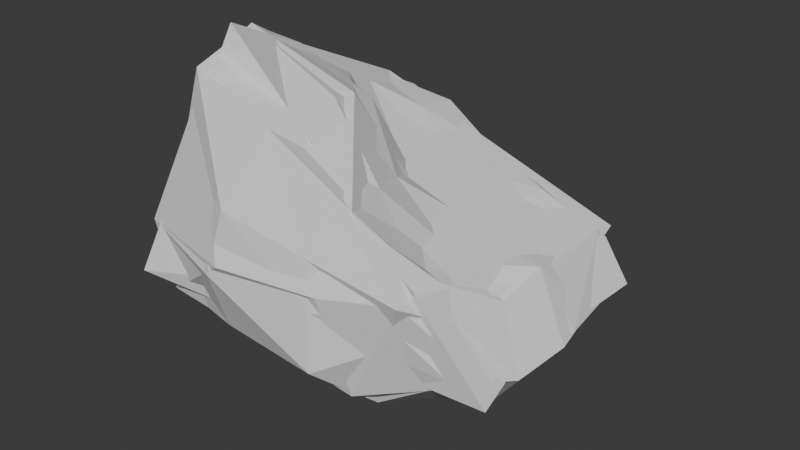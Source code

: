 # Source: Asteroid_5.blend  (saved by Blender 4.2.66; exported with 4.5.12 LTS)
import bpy
from mathutils import Matrix  # noqa: F401  (used for matrix-valued properties, if any)

bpy.ops.wm.read_factory_settings(use_empty=True)
scene = bpy.context.scene
scene.name = 'Scene'

# ---- collections
col_collection = bpy.data.collections.new('Collection'); scene.collection.children.link(col_collection)

# ---- world
world_world = bpy.data.worlds.new('World'); scene.world = world_world
world_world.use_nodes = True; world_world.node_tree.nodes.clear()
_N = world_world.node_tree.nodes; _L = world_world.node_tree.links
n0 = _N.new('ShaderNodeOutputWorld'); n0.name = 'World Output'; n0.location = (300, 300)
n1 = _N.new('ShaderNodeBackground'); n1.name = 'Background'; n1.location = (10, 300)
n1.inputs[0].default_value = (0.05088, 0.05088, 0.05088, 1.0)
_L.new(n1.outputs[0], n0.inputs[0])
n0.is_active_output = True
world_world.color = (0.05088, 0.05088, 0.05088)
world_world.sun_shadow_jitter_overblur = 0.0

# ---- meshes
me_cube_001 = bpy.data.meshes.new('Cube.001')
me_cube_001.from_pydata([(-2.814, -4.187, -1.413), (-1.195, -4.424, 4.689), (-0.7494, 3.455, -2.958), (-1.224, 2.851, 2.132), (3.309, -3.659, -1.054), (3.338, -3.43, 1.489), (5.616, 3.096, -1.496), (3.303, 2.611, 0.5748), (-2.842, -4.745, 0.6446), (-1.954, -4.374, 2.57), (-1.539, 3.454, 0.6289), (-1.412, 3.841, -1.483), (4.205, 2.784, 0.0403), (4.959, 2.973, -0.333), (4.0, -4.007, 0.4391), (3.663, -3.737, -0.3062), (-1.611, 2.194, -3.546), (-2.044, 0.6095, -3.146), (-2.7, -0.9381, -3.083), (-2.977, -2.582, -2.348), (-1.584, -2.424, 5.088), (-1.561, -0.9304, 4.296), (-1.496, 0.4339, 3.366), (-1.733, 1.813, 2.889), (4.647, -2.859, -1.784), (5.484, -1.464, -2.034), (5.765, -0.04087, -1.742), (5.526, 1.478, -1.531), (3.026, 1.412, 0.5786), (3.047, 0.1176, 0.5292), (3.263, -1.269, 0.5383), (3.265, -2.64, 0.894), (4.752, 1.199, -0.1335), (4.916, 0.07304, 0.04284), (4.816, -1.229, -0.3108), (4.573, -2.587, -0.3744), (3.958, 1.327, 0.2204), (3.866, 0.03944, 0.2327), (3.793, -1.38, 0.3693), (4.137, -2.651, 0.5304), (-3.518, -2.517, 0.3269), (-3.25, -0.7712, -0.2498), (-2.901, 0.8133, -0.7854), (-2.521, 2.42, -1.222), (-3.079, -2.626, 2.697), (-2.939, -0.7826, 2.162), (-2.538, 0.6673, 1.55), (-2.135, 2.099, 1.066), (3.813, 3.907, -2.22), (1.31, 4.481, -3.386), (-0.01964, 3.047, 2.053), (1.459, 3.031, 1.038), (-0.6388, -4.568, -1.528), (2.05, -4.69, -1.661), (2.34, -4.077, 2.684), (0.8278, -4.349, 3.769), (2.076, -4.668, -0.06459), (-0.4093, -5.307, 0.243), (2.039, -4.602, 1.193), (0.08569, -5.159, 1.939), (0.8789, 4.115, -1.03), (3.091, 4.075, -0.62), (0.4859, 2.948, 0.4563), (2.296, 3.349, 0.5713), (0.05417, 1.709, 2.303), (1.448, 1.517, 1.137), (-0.01097, 0.07239, 2.29), (1.163, 0.05923, 1.27), (0.6629, -0.8841, 3.444), (1.816, -1.361, 1.908), (0.94, -2.421, 3.942), (2.264, -2.472, 2.146), (4.08, 1.853, -3.853), (0.8926, 2.333, -4.953), (3.768, -0.09419, -4.242), (0.3466, 0.07409, -4.904), (3.151, -1.463, -3.572), (-0.06586, -1.428, -3.706), (2.666, -3.071, -3.052), (-0.3636, -2.764, -2.691)], [], [(47, 23, 3, 10), (63, 51, 7, 12), (39, 31, 5, 14), (59, 55, 1, 9), (78, 24, 4, 53), (70, 20, 1, 55), (52, 57, 8, 0), (57, 59, 9, 8), (24, 35, 15, 4), (35, 39, 14, 15), (48, 61, 13, 6), (61, 63, 12, 13), (16, 43, 11, 2), (43, 47, 10, 11), (8, 9, 44, 40), (40, 44, 45, 41), (41, 45, 46, 42), (42, 46, 47, 43), (0, 8, 40, 19), (19, 40, 41, 18), (18, 41, 42, 17), (17, 42, 43, 16), (13, 12, 36, 32), (32, 36, 37, 33), (33, 37, 38, 34), (34, 38, 39, 35), (6, 13, 32, 27), (27, 32, 33, 26), (26, 33, 34, 25), (25, 34, 35, 24), (50, 3, 23, 64), (64, 23, 22, 66), (66, 22, 21, 68), (68, 21, 20, 70), (48, 6, 27, 72), (72, 27, 26, 74), (74, 26, 25, 76), (76, 25, 24, 78), (12, 7, 28, 36), (36, 28, 29, 37), (37, 29, 30, 38), (38, 30, 31, 39), (9, 1, 20, 44), (44, 20, 21, 45), (45, 21, 22, 46), (46, 22, 23, 47), (18, 77, 79, 19), (77, 76, 78, 79), (17, 75, 77, 18), (75, 74, 76, 77), (16, 73, 75, 17), (73, 72, 74, 75), (2, 49, 73, 16), (49, 48, 72, 73), (30, 69, 71, 31), (69, 68, 70, 71), (29, 67, 69, 30), (67, 66, 68, 69), (28, 65, 67, 29), (65, 64, 66, 67), (7, 51, 65, 28), (51, 50, 64, 65), (11, 10, 62, 60), (60, 62, 63, 61), (2, 11, 60, 49), (49, 60, 61, 48), (15, 14, 58, 56), (56, 58, 59, 57), (4, 15, 56, 53), (53, 56, 57, 52), (31, 71, 54, 5), (71, 70, 55, 54), (19, 79, 52, 0), (79, 78, 53, 52), (14, 5, 54, 58), (58, 54, 55, 59), (10, 3, 50, 62), (62, 50, 51, 63)])
_uv = me_cube_001.uv_layers.new(name='UVMap')
_uv.uv.foreach_set('vector', [0.3609, 0.3253, 0.364, 0.2839, 0.3926, 0.3058, 0.399, 0.3394, 0.02127, 0.1726, 0.02703, 0.1465, 0.04437, 0.1924, 0.04265, 0.2206, 0.1867, 0.1979, 0.1835, 0.1735, 0.2051, 0.1638, 0.222, 0.193, 0.7372, 0.05155, 0.6829, 0.0589, 0.6804, 0.004071, 0.7403, 0.008822, 0.8303, 0.1815, 0.7788, 0.2153, 0.7758, 0.1694, 0.8056, 0.136, 0.1715, 0.07639, 0.1634, 0.004071, 0.2175, 0.01368, 0.222, 0.07184, 0.8288, 0.07645, 0.7844, 0.05574, 0.7975, 0.004071, 0.8468, 0.03131, 0.7844, 0.05574, 0.7372, 0.05155, 0.7403, 0.008822, 0.7975, 0.004071, 0.7788, 0.2153, 0.7441, 0.2027, 0.754, 0.169, 0.7758, 0.1694, 0.7441, 0.2027, 0.7262, 0.1833, 0.7328, 0.1661, 0.754, 0.169, 0.5809, 0.9599, 0.6099, 0.9249, 0.6432, 0.9649, 0.6225, 0.9941, 0.004071, 0.2101, 0.02127, 0.1726, 0.04265, 0.2206, 0.04005, 0.2432, 0.3566, 0.4453, 0.3576, 0.3783, 0.4039, 0.3927, 0.3985, 0.4364, 0.3576, 0.3783, 0.3609, 0.3253, 0.399, 0.3394, 0.4039, 0.3927, 0.004071, 0.9142, 0.008374, 0.8571, 0.06317, 0.8617, 0.06504, 0.9247, 0.2327, 0.3389, 0.2419, 0.2839, 0.2859, 0.2954, 0.2758, 0.3528, 0.2758, 0.3528, 0.2859, 0.2954, 0.3234, 0.3119, 0.3161, 0.3667, 0.3161, 0.3667, 0.3234, 0.3119, 0.3609, 0.3253, 0.3576, 0.3783, 0.01288, 0.9641, 0.004071, 0.9142, 0.06504, 0.9247, 0.05194, 0.986, 0.2302, 0.4109, 0.2327, 0.3389, 0.2758, 0.3528, 0.2705, 0.429, 0.2705, 0.429, 0.2758, 0.3528, 0.3161, 0.3667, 0.3149, 0.434, 0.3149, 0.434, 0.3161, 0.3667, 0.3576, 0.3783, 0.3566, 0.4453, 0.04005, 0.2432, 0.04265, 0.2206, 0.08048, 0.2088, 0.08645, 0.2312, 0.08645, 0.2312, 0.08048, 0.2088, 0.1143, 0.2035, 0.117, 0.2291, 0.117, 0.2291, 0.1143, 0.2035, 0.1517, 0.1962, 0.1509, 0.2293, 0.1509, 0.2293, 0.1517, 0.1962, 0.1867, 0.1979, 0.1859, 0.2216, 0.03838, 0.2758, 0.04005, 0.2432, 0.08645, 0.2312, 0.08087, 0.2703, 0.08087, 0.2703, 0.08645, 0.2312, 0.117, 0.2291, 0.1218, 0.275, 0.1218, 0.275, 0.117, 0.2291, 0.1509, 0.2293, 0.1583, 0.2699, 0.1583, 0.2699, 0.1509, 0.2293, 0.1859, 0.2216, 0.1924, 0.2445, 0.02202, 0.0988, 0.023, 0.0711, 0.04918, 0.04573, 0.05788, 0.09314, 0.05788, 0.09314, 0.04918, 0.04573, 0.08686, 0.03996, 0.101, 0.08785, 0.101, 0.08785, 0.08686, 0.03996, 0.1234, 0.02066, 0.1295, 0.08201, 0.1295, 0.08201, 0.1234, 0.02066, 0.1634, 0.004071, 0.1715, 0.07639, 0.855, 0.2956, 0.8657, 0.2405, 0.9032, 0.2317, 0.9247, 0.2973, 0.9247, 0.2973, 0.9032, 0.2317, 0.9412, 0.2188, 0.9744, 0.296, 0.9744, 0.296, 0.9412, 0.2188, 0.9775, 0.2191, 0.9959, 0.2912, 0.1151, 0.7212, 0.1027, 0.7793, 0.06448, 0.7638, 0.0696, 0.7154, 0.04265, 0.2206, 0.04437, 0.1924, 0.07515, 0.1834, 0.08048, 0.2088, 0.08048, 0.2088, 0.07515, 0.1834, 0.1095, 0.1814, 0.1143, 0.2035, 0.1143, 0.2035, 0.1095, 0.1814, 0.147, 0.1824, 0.1517, 0.1962, 0.1517, 0.1962, 0.147, 0.1824, 0.1835, 0.1735, 0.1867, 0.1979, 0.008374, 0.8571, 0.004071, 0.7972, 0.05811, 0.7875, 0.06317, 0.8617, 0.06317, 0.8617, 0.05811, 0.7875, 0.09282, 0.8043, 0.1058, 0.8704, 0.1058, 0.8704, 0.09282, 0.8043, 0.1236, 0.8243, 0.136, 0.8791, 0.136, 0.8791, 0.1236, 0.8243, 0.1589, 0.836, 0.1659, 0.8847, 0.1012, 0.5644, 0.1069, 0.637, 0.06181, 0.6338, 0.05278, 0.5638, 0.1069, 0.637, 0.1151, 0.7212, 0.0696, 0.7154, 0.06181, 0.6338, 0.1399, 0.5741, 0.1586, 0.6428, 0.1069, 0.637, 0.1012, 0.5644, 0.1586, 0.6428, 0.1575, 0.732, 0.1151, 0.7212, 0.1069, 0.637, 0.1831, 0.5785, 0.2132, 0.6461, 0.1586, 0.6428, 0.1399, 0.5741, 0.9252, 0.3858, 0.9247, 0.2973, 0.9744, 0.296, 0.9758, 0.3815, 0.3985, 0.4364, 0.4462, 0.4644, 0.3858, 0.5035, 0.3566, 0.4453, 0.855, 0.3704, 0.855, 0.2956, 0.9247, 0.2973, 0.9252, 0.3858, 0.147, 0.1824, 0.1452, 0.1296, 0.1763, 0.1328, 0.1835, 0.1735, 0.1452, 0.1296, 0.1295, 0.08201, 0.1715, 0.07639, 0.1763, 0.1328, 0.1095, 0.1814, 0.1048, 0.129, 0.1452, 0.1296, 0.147, 0.1824, 0.1048, 0.129, 0.101, 0.08785, 0.1295, 0.08201, 0.1452, 0.1296, 0.07515, 0.1834, 0.06714, 0.1409, 0.1048, 0.129, 0.1095, 0.1814, 0.06714, 0.1409, 0.05788, 0.09314, 0.101, 0.08785, 0.1048, 0.129, 0.04437, 0.1924, 0.02703, 0.1465, 0.06714, 0.1409, 0.07515, 0.1834, 0.02703, 0.1465, 0.02202, 0.0988, 0.05788, 0.09314, 0.06714, 0.1409, 0.5397, 0.8251, 0.5903, 0.7977, 0.6115, 0.8478, 0.575, 0.876, 0.575, 0.876, 0.6115, 0.8478, 0.6327, 0.891, 0.6099, 0.9249, 0.5141, 0.8568, 0.5397, 0.8251, 0.575, 0.876, 0.5222, 0.9134, 0.5222, 0.9134, 0.575, 0.876, 0.6099, 0.9249, 0.5809, 0.9599, 0.754, 0.169, 0.7328, 0.1661, 0.735, 0.1085, 0.7658, 0.121, 0.7658, 0.121, 0.735, 0.1085, 0.7372, 0.05155, 0.7844, 0.05574, 0.7758, 0.1694, 0.754, 0.169, 0.7658, 0.121, 0.8056, 0.136, 0.8056, 0.136, 0.7658, 0.121, 0.7844, 0.05574, 0.8288, 0.07645, 0.1835, 0.1735, 0.1763, 0.1328, 0.2195, 0.1221, 0.2051, 0.1638, 0.1763, 0.1328, 0.1715, 0.07639, 0.222, 0.07184, 0.2195, 0.1221, 0.05278, 0.5638, 0.06181, 0.6338, 0.004071, 0.6332, 0.004071, 0.5741, 0.06181, 0.6338, 0.0696, 0.7154, 0.01198, 0.7045, 0.004071, 0.6332, 0.7328, 0.1661, 0.7122, 0.1474, 0.694, 0.1062, 0.735, 0.1085, 0.735, 0.1085, 0.694, 0.1062, 0.6829, 0.0589, 0.7372, 0.05155, 0.5903, 0.7977, 0.6325, 0.7875, 0.6432, 0.8179, 0.6115, 0.8478, 0.6115, 0.8478, 0.6432, 0.8179, 0.6359, 0.865, 0.6327, 0.891])
me_cube_001.update()
me_cube_002 = bpy.data.meshes.new('Cube.002')
me_cube_002.from_pydata([(-2.814, -4.187, -1.413), (-1.195, -4.424, 4.689), (-0.7494, 3.455, -2.958), (-1.224, 2.851, 2.132), (3.309, -3.659, -1.054), (3.338, -3.43, 1.489), (5.616, 3.096, -1.496), (3.303, 2.611, 0.5748), (-2.842, -4.745, 0.6446), (-1.954, -4.374, 2.57), (-1.539, 3.454, 0.6289), (-1.412, 3.841, -1.483), (4.205, 2.784, 0.0403), (4.959, 2.973, -0.333), (4.0, -4.007, 0.4391), (3.663, -3.737, -0.3062), (-1.611, 2.194, -3.546), (-2.044, 0.6095, -3.146), (-2.7, -0.9381, -3.083), (-2.977, -2.582, -2.348), (-1.584, -2.424, 5.088), (-1.561, -0.9304, 4.296), (-1.496, 0.4339, 3.366), (-1.733, 1.813, 2.889), (4.647, -2.859, -1.784), (5.484, -1.464, -2.034), (5.765, -0.04087, -1.742), (5.526, 1.478, -1.531), (3.026, 1.412, 0.5786), (3.047, 0.1176, 0.5292), (3.263, -1.269, 0.5383), (3.265, -2.64, 0.894), (4.752, 1.199, -0.1335), (4.916, 0.07304, 0.04284), (4.816, -1.229, -0.3108), (4.573, -2.587, -0.3744), (3.958, 1.327, 0.2204), (3.866, 0.03944, 0.2327), (3.793, -1.38, 0.3693), (4.137, -2.651, 0.5304), (-3.518, -2.517, 0.3269), (-3.25, -0.7712, -0.2498), (-2.901, 0.8133, -0.7854), (-2.521, 2.42, -1.222), (-3.079, -2.626, 2.697), (-2.939, -0.7826, 2.162), (-2.538, 0.6673, 1.55), (-2.135, 2.099, 1.066), (3.813, 3.907, -2.22), (1.31, 4.481, -3.386), (-0.01964, 3.047, 2.053), (1.459, 3.031, 1.038), (-0.6388, -4.568, -1.528), (2.05, -4.69, -1.661), (2.34, -4.077, 2.684), (0.8278, -4.349, 3.769), (2.076, -4.668, -0.06459), (-0.4093, -5.307, 0.243), (2.039, -4.602, 1.193), (0.08569, -5.159, 1.939), (0.8789, 4.115, -1.03), (3.091, 4.075, -0.62), (0.4859, 2.948, 0.4563), (2.296, 3.349, 0.5713), (0.05417, 1.709, 2.303), (1.448, 1.517, 1.137), (-0.01097, 0.07239, 2.29), (1.163, 0.05923, 1.27), (0.6629, -0.8841, 3.444), (1.816, -1.361, 1.908), (0.94, -2.421, 3.942), (2.264, -2.472, 2.146), (4.08, 1.853, -3.853), (0.8926, 2.333, -4.953), (3.768, -0.09419, -4.242), (0.3466, 0.07409, -4.904), (3.151, -1.463, -3.572), (-0.06586, -1.428, -3.706), (2.666, -3.071, -3.052), (-0.3636, -2.764, -2.691)], [], [(47, 23, 3, 10), (63, 51, 7, 12), (39, 31, 5, 14), (59, 55, 1, 9), (78, 24, 4, 53), (70, 20, 1, 55), (52, 57, 8, 0), (57, 59, 9, 8), (24, 35, 15, 4), (35, 39, 14, 15), (48, 61, 13, 6), (61, 63, 12, 13), (16, 43, 11, 2), (43, 47, 10, 11), (8, 9, 44, 40), (40, 44, 45, 41), (41, 45, 46, 42), (42, 46, 47, 43), (0, 8, 40, 19), (19, 40, 41, 18), (18, 41, 42, 17), (17, 42, 43, 16), (13, 12, 36, 32), (32, 36, 37, 33), (33, 37, 38, 34), (34, 38, 39, 35), (6, 13, 32, 27), (27, 32, 33, 26), (26, 33, 34, 25), (25, 34, 35, 24), (50, 3, 23, 64), (64, 23, 22, 66), (66, 22, 21, 68), (68, 21, 20, 70), (48, 6, 27, 72), (72, 27, 26, 74), (74, 26, 25, 76), (76, 25, 24, 78), (12, 7, 28, 36), (36, 28, 29, 37), (37, 29, 30, 38), (38, 30, 31, 39), (9, 1, 20, 44), (44, 20, 21, 45), (45, 21, 22, 46), (46, 22, 23, 47), (18, 77, 79, 19), (77, 76, 78, 79), (17, 75, 77, 18), (75, 74, 76, 77), (16, 73, 75, 17), (73, 72, 74, 75), (2, 49, 73, 16), (49, 48, 72, 73), (30, 69, 71, 31), (69, 68, 70, 71), (29, 67, 69, 30), (67, 66, 68, 69), (28, 65, 67, 29), (65, 64, 66, 67), (7, 51, 65, 28), (51, 50, 64, 65), (11, 10, 62, 60), (60, 62, 63, 61), (2, 11, 60, 49), (49, 60, 61, 48), (15, 14, 58, 56), (56, 58, 59, 57), (4, 15, 56, 53), (53, 56, 57, 52), (31, 71, 54, 5), (71, 70, 55, 54), (19, 79, 52, 0), (79, 78, 53, 52), (14, 5, 54, 58), (58, 54, 55, 59), (10, 3, 50, 62), (62, 50, 51, 63)])
_uv = me_cube_002.uv_layers.new(name='UVMap')
_uv.uv.foreach_set('vector', [0.587, 0.04543, 0.5901, 0.004071, 0.6187, 0.02593, 0.6251, 0.05952, 0.2474, 0.1726, 0.2531, 0.1465, 0.2705, 0.1924, 0.2688, 0.2206, 0.4128, 0.1979, 0.4096, 0.1735, 0.4312, 0.1638, 0.4481, 0.193, 0.7372, 0.2709, 0.6829, 0.2782, 0.6804, 0.2234, 0.7403, 0.2282, 0.8303, 0.4009, 0.7788, 0.4346, 0.7758, 0.3888, 0.8056, 0.3554, 0.3976, 0.07639, 0.3895, 0.004071, 0.4436, 0.01368, 0.4481, 0.07184, 0.8288, 0.2958, 0.7844, 0.2751, 0.7975, 0.2234, 0.8468, 0.2506, 0.7844, 0.2751, 0.7372, 0.2709, 0.7403, 0.2282, 0.7975, 0.2234, 0.7788, 0.4346, 0.7441, 0.422, 0.754, 0.3883, 0.7758, 0.3888, 0.7441, 0.422, 0.7262, 0.4027, 0.7328, 0.3854, 0.754, 0.3883, 0.7182, 0.9599, 0.7471, 0.9249, 0.7805, 0.9649, 0.7597, 0.9941, 0.2302, 0.2101, 0.2474, 0.1726, 0.2688, 0.2206, 0.2662, 0.2432, 0.5827, 0.1654, 0.5837, 0.09848, 0.63, 0.1128, 0.6246, 0.1565, 0.5837, 0.09848, 0.587, 0.04543, 0.6251, 0.05952, 0.63, 0.1128, 0.1741, 0.9142, 0.1784, 0.8571, 0.2332, 0.8617, 0.235, 0.9247, 0.4588, 0.05906, 0.468, 0.004071, 0.512, 0.01554, 0.5019, 0.07293, 0.5019, 0.07293, 0.512, 0.01554, 0.5495, 0.03205, 0.5422, 0.08682, 0.5422, 0.08682, 0.5495, 0.03205, 0.587, 0.04543, 0.5837, 0.09848, 0.1829, 0.9641, 0.1741, 0.9142, 0.235, 0.9247, 0.2219, 0.986, 0.4563, 0.1311, 0.4588, 0.05906, 0.5019, 0.07293, 0.4966, 0.1492, 0.4966, 0.1492, 0.5019, 0.07293, 0.5422, 0.08682, 0.541, 0.1542, 0.541, 0.1542, 0.5422, 0.08682, 0.5837, 0.09848, 0.5827, 0.1654, 0.2662, 0.2432, 0.2688, 0.2206, 0.3066, 0.2088, 0.3126, 0.2312, 0.3126, 0.2312, 0.3066, 0.2088, 0.3404, 0.2035, 0.3431, 0.2291, 0.3431, 0.2291, 0.3404, 0.2035, 0.3778, 0.1962, 0.377, 0.2293, 0.377, 0.2293, 0.3778, 0.1962, 0.4128, 0.1979, 0.412, 0.2216, 0.2645, 0.2758, 0.2662, 0.2432, 0.3126, 0.2312, 0.307, 0.2703, 0.307, 0.2703, 0.3126, 0.2312, 0.3431, 0.2291, 0.3479, 0.275, 0.3479, 0.275, 0.3431, 0.2291, 0.377, 0.2293, 0.3844, 0.2699, 0.3844, 0.2699, 0.377, 0.2293, 0.412, 0.2216, 0.4185, 0.2445, 0.2481, 0.0988, 0.2491, 0.0711, 0.2753, 0.04573, 0.284, 0.09314, 0.284, 0.09314, 0.2753, 0.04573, 0.313, 0.03996, 0.3271, 0.08785, 0.3271, 0.08785, 0.313, 0.03996, 0.3495, 0.02066, 0.3556, 0.08201, 0.3556, 0.08201, 0.3495, 0.02066, 0.3895, 0.004071, 0.3976, 0.07639, 0.855, 0.4707, 0.8657, 0.4156, 0.9032, 0.4069, 0.9247, 0.4725, 0.9247, 0.4725, 0.9032, 0.4069, 0.9412, 0.3939, 0.9744, 0.4711, 0.9744, 0.4711, 0.9412, 0.3939, 0.9775, 0.3942, 0.9959, 0.4663, 0.3323, 0.7212, 0.3199, 0.7793, 0.2817, 0.7638, 0.2868, 0.7154, 0.2688, 0.2206, 0.2705, 0.1924, 0.3013, 0.1834, 0.3066, 0.2088, 0.3066, 0.2088, 0.3013, 0.1834, 0.3356, 0.1814, 0.3404, 0.2035, 0.3404, 0.2035, 0.3356, 0.1814, 0.3731, 0.1824, 0.3778, 0.1962, 0.3778, 0.1962, 0.3731, 0.1824, 0.4096, 0.1735, 0.4128, 0.1979, 0.1784, 0.8571, 0.1741, 0.7972, 0.2281, 0.7875, 0.2332, 0.8617, 0.2332, 0.8617, 0.2281, 0.7875, 0.2628, 0.8043, 0.2758, 0.8704, 0.2758, 0.8704, 0.2628, 0.8043, 0.2936, 0.8243, 0.306, 0.8791, 0.306, 0.8791, 0.2936, 0.8243, 0.3289, 0.836, 0.336, 0.8847, 0.3185, 0.5644, 0.3241, 0.637, 0.279, 0.6338, 0.27, 0.5638, 0.3241, 0.637, 0.3323, 0.7212, 0.2868, 0.7154, 0.279, 0.6338, 0.3572, 0.5741, 0.3758, 0.6428, 0.3241, 0.637, 0.3185, 0.5644, 0.3758, 0.6428, 0.3747, 0.732, 0.3323, 0.7212, 0.3241, 0.637, 0.4004, 0.5785, 0.4304, 0.6461, 0.3758, 0.6428, 0.3572, 0.5741, 0.9252, 0.5609, 0.9247, 0.4725, 0.9744, 0.4711, 0.9758, 0.5566, 0.6246, 0.1565, 0.6723, 0.1846, 0.6119, 0.2236, 0.5827, 0.1654, 0.855, 0.5455, 0.855, 0.4707, 0.9247, 0.4725, 0.9252, 0.5609, 0.3731, 0.1824, 0.3713, 0.1296, 0.4025, 0.1328, 0.4096, 0.1735, 0.3713, 0.1296, 0.3556, 0.08201, 0.3976, 0.07639, 0.4025, 0.1328, 0.3356, 0.1814, 0.3309, 0.129, 0.3713, 0.1296, 0.3731, 0.1824, 0.3309, 0.129, 0.3271, 0.08785, 0.3556, 0.08201, 0.3713, 0.1296, 0.3013, 0.1834, 0.2932, 0.1409, 0.3309, 0.129, 0.3356, 0.1814, 0.2932, 0.1409, 0.284, 0.09314, 0.3271, 0.08785, 0.3309, 0.129, 0.2705, 0.1924, 0.2531, 0.1465, 0.2932, 0.1409, 0.3013, 0.1834, 0.2531, 0.1465, 0.2481, 0.0988, 0.284, 0.09314, 0.2932, 0.1409, 0.677, 0.8251, 0.7275, 0.7977, 0.7488, 0.8478, 0.7122, 0.876, 0.7122, 0.876, 0.7488, 0.8478, 0.77, 0.891, 0.7471, 0.9249, 0.6513, 0.8568, 0.677, 0.8251, 0.7122, 0.876, 0.6594, 0.9134, 0.6594, 0.9134, 0.7122, 0.876, 0.7471, 0.9249, 0.7182, 0.9599, 0.754, 0.3883, 0.7328, 0.3854, 0.735, 0.3278, 0.7658, 0.3404, 0.7658, 0.3404, 0.735, 0.3278, 0.7372, 0.2709, 0.7844, 0.2751, 0.7758, 0.3888, 0.754, 0.3883, 0.7658, 0.3404, 0.8056, 0.3554, 0.8056, 0.3554, 0.7658, 0.3404, 0.7844, 0.2751, 0.8288, 0.2958, 0.4096, 0.1735, 0.4025, 0.1328, 0.4456, 0.1221, 0.4312, 0.1638, 0.4025, 0.1328, 0.3976, 0.07639, 0.4481, 0.07184, 0.4456, 0.1221, 0.27, 0.5638, 0.279, 0.6338, 0.2213, 0.6332, 0.2213, 0.5741, 0.279, 0.6338, 0.2868, 0.7154, 0.2292, 0.7045, 0.2213, 0.6332, 0.7328, 0.3854, 0.7122, 0.3667, 0.694, 0.3256, 0.735, 0.3278, 0.735, 0.3278, 0.694, 0.3256, 0.6829, 0.2782, 0.7372, 0.2709, 0.7275, 0.7977, 0.7697, 0.7875, 0.7805, 0.8179, 0.7488, 0.8478, 0.7488, 0.8478, 0.7805, 0.8179, 0.7732, 0.865, 0.77, 0.891])
me_cube_002.update()
me_cube_003 = bpy.data.meshes.new('Cube.003')
me_cube_003.from_pydata([(-2.814, -4.187, -1.413), (-1.195, -4.424, 4.689), (-0.7494, 3.455, -2.958), (-1.224, 2.851, 2.132), (3.309, -3.659, -1.054), (3.338, -3.43, 1.489), (5.616, 3.096, -1.496), (3.303, 2.611, 0.5748), (-2.842, -4.745, 0.6446), (-1.954, -4.374, 2.57), (-1.539, 3.454, 0.6289), (-1.412, 3.841, -1.483), (4.205, 2.784, 0.0403), (4.959, 2.973, -0.333), (4.0, -4.007, 0.4391), (3.663, -3.737, -0.3062), (-1.611, 2.194, -3.546), (-2.044, 0.6095, -3.146), (-2.7, -0.9381, -3.083), (-2.977, -2.582, -2.348), (-1.584, -2.424, 5.088), (-1.561, -0.9304, 4.296), (-1.496, 0.4339, 3.366), (-1.733, 1.813, 2.889), (4.647, -2.859, -1.784), (5.484, -1.464, -2.034), (5.765, -0.04087, -1.742), (5.526, 1.478, -1.531), (3.026, 1.412, 0.5786), (3.047, 0.1176, 0.5292), (3.263, -1.269, 0.5383), (3.265, -2.64, 0.894), (4.752, 1.199, -0.1335), (4.916, 0.07304, 0.04284), (4.816, -1.229, -0.3108), (4.573, -2.587, -0.3744), (3.958, 1.327, 0.2204), (3.866, 0.03944, 0.2327), (3.793, -1.38, 0.3693), (4.137, -2.651, 0.5304), (-3.518, -2.517, 0.3269), (-3.25, -0.7712, -0.2498), (-2.901, 0.8133, -0.7854), (-2.521, 2.42, -1.222), (-3.079, -2.626, 2.697), (-2.939, -0.7826, 2.162), (-2.538, 0.6673, 1.55), (-2.135, 2.099, 1.066), (3.813, 3.907, -2.22), (1.31, 4.481, -3.386), (-0.01964, 3.047, 2.053), (1.459, 3.031, 1.038), (-0.6388, -4.568, -1.528), (2.05, -4.69, -1.661), (2.34, -4.077, 2.684), (0.8278, -4.349, 3.769), (2.076, -4.668, -0.06459), (-0.4093, -5.307, 0.243), (2.039, -4.602, 1.193), (0.08569, -5.159, 1.939), (0.8789, 4.115, -1.03), (3.091, 4.075, -0.62), (0.4859, 2.948, 0.4563), (2.296, 3.349, 0.5713), (0.05417, 1.709, 2.303), (1.448, 1.517, 1.137), (-0.01097, 0.07239, 2.29), (1.163, 0.05923, 1.27), (0.6629, -0.8841, 3.444), (1.816, -1.361, 1.908), (0.94, -2.421, 3.942), (2.264, -2.472, 2.146), (4.08, 1.853, -3.853), (0.8926, 2.333, -4.953), (3.768, -0.09419, -4.242), (0.3466, 0.07409, -4.904), (3.151, -1.463, -3.572), (-0.06586, -1.428, -3.706), (2.666, -3.071, -3.052), (-0.3636, -2.764, -2.691)], [], [(47, 23, 3, 10), (63, 51, 7, 12), (39, 31, 5, 14), (59, 55, 1, 9), (78, 24, 4, 53), (70, 20, 1, 55), (52, 57, 8, 0), (57, 59, 9, 8), (24, 35, 15, 4), (35, 39, 14, 15), (48, 61, 13, 6), (61, 63, 12, 13), (16, 43, 11, 2), (43, 47, 10, 11), (8, 9, 44, 40), (40, 44, 45, 41), (41, 45, 46, 42), (42, 46, 47, 43), (0, 8, 40, 19), (19, 40, 41, 18), (18, 41, 42, 17), (17, 42, 43, 16), (13, 12, 36, 32), (32, 36, 37, 33), (33, 37, 38, 34), (34, 38, 39, 35), (6, 13, 32, 27), (27, 32, 33, 26), (26, 33, 34, 25), (25, 34, 35, 24), (50, 3, 23, 64), (64, 23, 22, 66), (66, 22, 21, 68), (68, 21, 20, 70), (48, 6, 27, 72), (72, 27, 26, 74), (74, 26, 25, 76), (76, 25, 24, 78), (12, 7, 28, 36), (36, 28, 29, 37), (37, 29, 30, 38), (38, 30, 31, 39), (9, 1, 20, 44), (44, 20, 21, 45), (45, 21, 22, 46), (46, 22, 23, 47), (18, 77, 79, 19), (77, 76, 78, 79), (17, 75, 77, 18), (75, 74, 76, 77), (16, 73, 75, 17), (73, 72, 74, 75), (2, 49, 73, 16), (49, 48, 72, 73), (30, 69, 71, 31), (69, 68, 70, 71), (29, 67, 69, 30), (67, 66, 68, 69), (28, 65, 67, 29), (65, 64, 66, 67), (7, 51, 65, 28), (51, 50, 64, 65), (11, 10, 62, 60), (60, 62, 63, 61), (2, 11, 60, 49), (49, 60, 61, 48), (15, 14, 58, 56), (56, 58, 59, 57), (4, 15, 56, 53), (53, 56, 57, 52), (31, 71, 54, 5), (71, 70, 55, 54), (19, 79, 52, 0), (79, 78, 53, 52), (14, 5, 54, 58), (58, 54, 55, 59), (10, 3, 50, 62), (62, 50, 51, 63)])
_uv = me_cube_003.uv_layers.new(name='UVMap')
_uv.uv.foreach_set('vector', [0.587, 0.2731, 0.5901, 0.2318, 0.6187, 0.2536, 0.6251, 0.2872, 0.02127, 0.4524, 0.02703, 0.4263, 0.04437, 0.4723, 0.04265, 0.5005, 0.1867, 0.4778, 0.1835, 0.4533, 0.2051, 0.4437, 0.222, 0.4729, 0.7372, 0.4902, 0.6829, 0.4976, 0.6804, 0.4427, 0.7403, 0.4475, 0.8303, 0.6202, 0.7788, 0.6539, 0.7758, 0.6081, 0.8056, 0.5747, 0.1715, 0.3562, 0.1634, 0.2839, 0.2175, 0.2935, 0.222, 0.3517, 0.8288, 0.5151, 0.7844, 0.4944, 0.7975, 0.4427, 0.8468, 0.47, 0.7844, 0.4944, 0.7372, 0.4902, 0.7403, 0.4475, 0.7975, 0.4427, 0.7788, 0.6539, 0.7441, 0.6413, 0.754, 0.6077, 0.7758, 0.6081, 0.7441, 0.6413, 0.7262, 0.622, 0.7328, 0.6047, 0.754, 0.6077, 0.9218, 0.1765, 0.9507, 0.1415, 0.9841, 0.1815, 0.9633, 0.2106, 0.004071, 0.49, 0.02127, 0.4524, 0.04265, 0.5005, 0.04005, 0.523, 0.5827, 0.3931, 0.5837, 0.3262, 0.63, 0.3405, 0.6246, 0.3842, 0.5837, 0.3262, 0.587, 0.2731, 0.6251, 0.2872, 0.63, 0.3405, 0.3441, 0.9142, 0.3484, 0.8571, 0.4032, 0.8617, 0.4051, 0.9247, 0.4588, 0.2868, 0.468, 0.2318, 0.512, 0.2432, 0.5019, 0.3006, 0.5019, 0.3006, 0.512, 0.2432, 0.5495, 0.2597, 0.5422, 0.3145, 0.5422, 0.3145, 0.5495, 0.2597, 0.587, 0.2731, 0.5837, 0.3262, 0.3529, 0.9641, 0.3441, 0.9142, 0.4051, 0.9247, 0.392, 0.986, 0.4563, 0.3587, 0.4588, 0.2868, 0.5019, 0.3006, 0.4966, 0.3768, 0.4966, 0.3768, 0.5019, 0.3006, 0.5422, 0.3145, 0.541, 0.3818, 0.541, 0.3818, 0.5422, 0.3145, 0.5837, 0.3262, 0.5827, 0.3931, 0.04005, 0.523, 0.04265, 0.5005, 0.08048, 0.4887, 0.08645, 0.511, 0.08645, 0.511, 0.08048, 0.4887, 0.1143, 0.4833, 0.117, 0.509, 0.117, 0.509, 0.1143, 0.4833, 0.1517, 0.476, 0.1509, 0.5091, 0.1509, 0.5091, 0.1517, 0.476, 0.1867, 0.4778, 0.1859, 0.5015, 0.03838, 0.5556, 0.04005, 0.523, 0.08645, 0.511, 0.08087, 0.5502, 0.08087, 0.5502, 0.08645, 0.511, 0.117, 0.509, 0.1218, 0.5549, 0.1218, 0.5549, 0.117, 0.509, 0.1509, 0.5091, 0.1583, 0.5498, 0.1583, 0.5498, 0.1509, 0.5091, 0.1859, 0.5015, 0.1924, 0.5244, 0.02202, 0.3786, 0.023, 0.351, 0.04918, 0.3256, 0.05788, 0.373, 0.05788, 0.373, 0.04918, 0.3256, 0.08686, 0.3198, 0.101, 0.3677, 0.101, 0.3677, 0.08686, 0.3198, 0.1234, 0.3005, 0.1295, 0.3619, 0.1295, 0.3619, 0.1234, 0.3005, 0.1634, 0.2839, 0.1715, 0.3562, 0.855, 0.6458, 0.8657, 0.5907, 0.9032, 0.582, 0.9247, 0.6476, 0.9247, 0.6476, 0.9032, 0.582, 0.9412, 0.569, 0.9744, 0.6462, 0.9744, 0.6462, 0.9412, 0.569, 0.9775, 0.5693, 0.9959, 0.6414, 0.5496, 0.7212, 0.5372, 0.7793, 0.4989, 0.7638, 0.504, 0.7154, 0.04265, 0.5005, 0.04437, 0.4723, 0.07515, 0.4632, 0.08048, 0.4887, 0.08048, 0.4887, 0.07515, 0.4632, 0.1095, 0.4612, 0.1143, 0.4833, 0.1143, 0.4833, 0.1095, 0.4612, 0.147, 0.4623, 0.1517, 0.476, 0.1517, 0.476, 0.147, 0.4623, 0.1835, 0.4533, 0.1867, 0.4778, 0.3484, 0.8571, 0.3441, 0.7972, 0.3981, 0.7875, 0.4032, 0.8617, 0.4032, 0.8617, 0.3981, 0.7875, 0.4328, 0.8043, 0.4459, 0.8704, 0.4459, 0.8704, 0.4328, 0.8043, 0.4636, 0.8243, 0.476, 0.8791, 0.476, 0.8791, 0.4636, 0.8243, 0.4989, 0.836, 0.506, 0.8847, 0.5357, 0.5644, 0.5414, 0.637, 0.4963, 0.6338, 0.4872, 0.5638, 0.5414, 0.637, 0.5496, 0.7212, 0.504, 0.7154, 0.4963, 0.6338, 0.5744, 0.5741, 0.5931, 0.6428, 0.5414, 0.637, 0.5357, 0.5644, 0.5931, 0.6428, 0.5919, 0.732, 0.5496, 0.7212, 0.5414, 0.637, 0.6176, 0.5785, 0.6476, 0.6461, 0.5931, 0.6428, 0.5744, 0.5741, 0.9252, 0.736, 0.9247, 0.6476, 0.9744, 0.6462, 0.9758, 0.7317, 0.6246, 0.3842, 0.6723, 0.4123, 0.6119, 0.4513, 0.5827, 0.3931, 0.855, 0.7206, 0.855, 0.6458, 0.9247, 0.6476, 0.9252, 0.736, 0.147, 0.4623, 0.1452, 0.4095, 0.1763, 0.4127, 0.1835, 0.4533, 0.1452, 0.4095, 0.1295, 0.3619, 0.1715, 0.3562, 0.1763, 0.4127, 0.1095, 0.4612, 0.1048, 0.4089, 0.1452, 0.4095, 0.147, 0.4623, 0.1048, 0.4089, 0.101, 0.3677, 0.1295, 0.3619, 0.1452, 0.4095, 0.07515, 0.4632, 0.06714, 0.4208, 0.1048, 0.4089, 0.1095, 0.4612, 0.06714, 0.4208, 0.05788, 0.373, 0.101, 0.3677, 0.1048, 0.4089, 0.04437, 0.4723, 0.02703, 0.4263, 0.06714, 0.4208, 0.07515, 0.4632, 0.02703, 0.4263, 0.02202, 0.3786, 0.05788, 0.373, 0.06714, 0.4208, 0.8806, 0.04165, 0.9311, 0.0143, 0.9524, 0.06435, 0.9159, 0.09257, 0.9159, 0.09257, 0.9524, 0.06435, 0.9736, 0.1076, 0.9507, 0.1415, 0.855, 0.07344, 0.8806, 0.04165, 0.9159, 0.09257, 0.863, 0.13, 0.863, 0.13, 0.9159, 0.09257, 0.9507, 0.1415, 0.9218, 0.1765, 0.754, 0.6077, 0.7328, 0.6047, 0.735, 0.5471, 0.7658, 0.5597, 0.7658, 0.5597, 0.735, 0.5471, 0.7372, 0.4902, 0.7844, 0.4944, 0.7758, 0.6081, 0.754, 0.6077, 0.7658, 0.5597, 0.8056, 0.5747, 0.8056, 0.5747, 0.7658, 0.5597, 0.7844, 0.4944, 0.8288, 0.5151, 0.1835, 0.4533, 0.1763, 0.4127, 0.2195, 0.4019, 0.2051, 0.4437, 0.1763, 0.4127, 0.1715, 0.3562, 0.222, 0.3517, 0.2195, 0.4019, 0.4872, 0.5638, 0.4963, 0.6338, 0.4385, 0.6332, 0.4385, 0.5741, 0.4963, 0.6338, 0.504, 0.7154, 0.4464, 0.7045, 0.4385, 0.6332, 0.7328, 0.6047, 0.7122, 0.5861, 0.694, 0.5449, 0.735, 0.5471, 0.735, 0.5471, 0.694, 0.5449, 0.6829, 0.4976, 0.7372, 0.4902, 0.9311, 0.0143, 0.9733, 0.004071, 0.9841, 0.03448, 0.9524, 0.06435, 0.9524, 0.06435, 0.9841, 0.03448, 0.9768, 0.08157, 0.9736, 0.1076])
me_cube_003.update()

# ---- objects
ob_lod0 = bpy.data.objects.new('LOD0', me_cube_001)
ob_lod1 = bpy.data.objects.new('LOD1', me_cube_002)
ob_lod2 = bpy.data.objects.new('LOD2', me_cube_003)

# ---- transforms, parenting, visibility, modifiers, constraints
ob_lod0.location = (0.0, 0.0, 0.0)
ob_lod1.location = (0.0, 0.0, 0.0)
_m = ob_lod1.modifiers.new('Decimate', 'DECIMATE')
_m.ratio = 0.45
ob_lod2.location = (0.0, 0.0, 0.0)
_m = ob_lod2.modifiers.new('Decimate', 'DECIMATE')
_m.ratio = 0.1

# ---- collection membership
col_collection.objects.link(ob_lod0)
col_collection.objects.link(ob_lod1)
col_collection.objects.link(ob_lod2)

# ---- scene / render settings (as saved in the file)
scene.frame_start = 1; scene.frame_end = 250; scene.frame_set(1)
scene.render.engine = 'BLENDER_EEVEE_NEXT'
bpy.context.view_layer.update()

# ---- added for rendering (the .blend has no active camera and no usable light): camera, sun
cam_auto = bpy.data.cameras.new('AutoCamera')
cam_auto.lens = 50.0
cam_auto.sensor_width = 36.0
cam_auto.clip_end = 1000.0
ob_auto_camera = bpy.data.objects.new('AutoCamera', cam_auto)
scene.collection.objects.link(ob_auto_camera)
ob_auto_camera.location = (16.6834, -19.0846, 12.5149)
ob_auto_camera.rotation_euler = (1.09748, -7.21219e-08, 0.694738)
scene.camera = ob_auto_camera
light_auto_sun = bpy.data.lights.new('AutoSun', 'SUN')
light_auto_sun.energy = 3.0
light_auto_sun.angle = 0.0523599
ob_auto_sun = bpy.data.objects.new('AutoSun', light_auto_sun)
scene.collection.objects.link(ob_auto_sun)
ob_auto_sun.rotation_euler = (0.872665, 0.174533, 0.523599)
bpy.context.view_layer.update()
